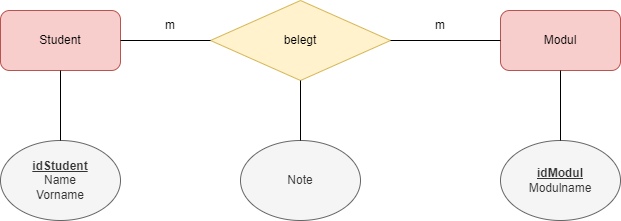

The diagram above was exported from draw.io. Its source (the exported page's mxGraphModel, read from the mxfile embedded in the PNG):
<mxGraphModel dx="1098" dy="964" grid="1" gridSize="10" guides="1" tooltips="1" connect="1" arrows="1" fold="1" page="1" pageScale="1" pageWidth="850" pageHeight="1100" math="0" shadow="0" extFonts="Permanent Marker^https://fonts.googleapis.com/css?family=Permanent+Marker">
  <root>
    <mxCell id="0" />
    <mxCell id="1" parent="0" />
    <mxCell id="pNeCfWwJ1-UIDCSCbube-1" value="Student" style="rounded=1;whiteSpace=wrap;html=1;fillColor=#f8cecc;strokeColor=#b85450;" vertex="1" parent="1">
      <mxGeometry x="120" y="130" width="120" height="60" as="geometry" />
    </mxCell>
    <mxCell id="pNeCfWwJ1-UIDCSCbube-2" value="Modul" style="rounded=1;whiteSpace=wrap;html=1;fillColor=#f8cecc;strokeColor=#b85450;" vertex="1" parent="1">
      <mxGeometry x="620" y="130" width="120" height="60" as="geometry" />
    </mxCell>
    <mxCell id="pNeCfWwJ1-UIDCSCbube-3" value="belegt" style="rhombus;whiteSpace=wrap;html=1;fillColor=#fff2cc;strokeColor=#d6b656;" vertex="1" parent="1">
      <mxGeometry x="330" y="120" width="180" height="80" as="geometry" />
    </mxCell>
    <mxCell id="pNeCfWwJ1-UIDCSCbube-4" value="" style="endArrow=none;html=1;rounded=0;entryX=1;entryY=0.5;entryDx=0;entryDy=0;exitX=0;exitY=0.5;exitDx=0;exitDy=0;" edge="1" parent="1" source="pNeCfWwJ1-UIDCSCbube-3" target="pNeCfWwJ1-UIDCSCbube-1">
      <mxGeometry width="50" height="50" relative="1" as="geometry">
        <mxPoint x="430" y="130" as="sourcePoint" />
        <mxPoint x="480" y="80" as="targetPoint" />
      </mxGeometry>
    </mxCell>
    <mxCell id="pNeCfWwJ1-UIDCSCbube-5" value="" style="endArrow=none;html=1;rounded=0;entryX=0;entryY=0.5;entryDx=0;entryDy=0;exitX=1;exitY=0.5;exitDx=0;exitDy=0;" edge="1" parent="1" source="pNeCfWwJ1-UIDCSCbube-3" target="pNeCfWwJ1-UIDCSCbube-2">
      <mxGeometry width="50" height="50" relative="1" as="geometry">
        <mxPoint x="430" y="130" as="sourcePoint" />
        <mxPoint x="480" y="80" as="targetPoint" />
      </mxGeometry>
    </mxCell>
    <mxCell id="pNeCfWwJ1-UIDCSCbube-6" value="Note" style="ellipse;whiteSpace=wrap;html=1;fillColor=#f5f5f5;fontColor=#333333;strokeColor=#666666;" vertex="1" parent="1">
      <mxGeometry x="360" y="260" width="120" height="80" as="geometry" />
    </mxCell>
    <mxCell id="pNeCfWwJ1-UIDCSCbube-7" value="&lt;u&gt;&lt;b&gt;idStudent&lt;/b&gt;&lt;/u&gt;&lt;div&gt;Name&lt;/div&gt;&lt;div&gt;Vorname&lt;/div&gt;" style="ellipse;whiteSpace=wrap;html=1;fillColor=#f5f5f5;fontColor=#333333;strokeColor=#666666;" vertex="1" parent="1">
      <mxGeometry x="120" y="260" width="120" height="80" as="geometry" />
    </mxCell>
    <mxCell id="pNeCfWwJ1-UIDCSCbube-8" value="&lt;div&gt;&lt;b&gt;&lt;u&gt;idModul&lt;/u&gt;&lt;/b&gt;&lt;/div&gt;Modulname" style="ellipse;whiteSpace=wrap;html=1;fillColor=#f5f5f5;fontColor=#333333;strokeColor=#666666;" vertex="1" parent="1">
      <mxGeometry x="620" y="260" width="120" height="80" as="geometry" />
    </mxCell>
    <mxCell id="pNeCfWwJ1-UIDCSCbube-9" value="" style="endArrow=none;html=1;rounded=0;entryX=0.5;entryY=0;entryDx=0;entryDy=0;exitX=0.5;exitY=1;exitDx=0;exitDy=0;" edge="1" parent="1" source="pNeCfWwJ1-UIDCSCbube-1" target="pNeCfWwJ1-UIDCSCbube-7">
      <mxGeometry width="50" height="50" relative="1" as="geometry">
        <mxPoint x="430" y="130" as="sourcePoint" />
        <mxPoint x="480" y="80" as="targetPoint" />
      </mxGeometry>
    </mxCell>
    <mxCell id="pNeCfWwJ1-UIDCSCbube-10" value="" style="endArrow=none;html=1;rounded=0;entryX=0.5;entryY=0;entryDx=0;entryDy=0;exitX=0.5;exitY=1;exitDx=0;exitDy=0;" edge="1" parent="1" source="pNeCfWwJ1-UIDCSCbube-2" target="pNeCfWwJ1-UIDCSCbube-8">
      <mxGeometry width="50" height="50" relative="1" as="geometry">
        <mxPoint x="430" y="130" as="sourcePoint" />
        <mxPoint x="480" y="80" as="targetPoint" />
      </mxGeometry>
    </mxCell>
    <mxCell id="pNeCfWwJ1-UIDCSCbube-11" value="" style="endArrow=none;html=1;rounded=0;exitX=0.5;exitY=0;exitDx=0;exitDy=0;entryX=0.5;entryY=1;entryDx=0;entryDy=0;" edge="1" parent="1" source="pNeCfWwJ1-UIDCSCbube-6" target="pNeCfWwJ1-UIDCSCbube-3">
      <mxGeometry width="50" height="50" relative="1" as="geometry">
        <mxPoint x="430" y="130" as="sourcePoint" />
        <mxPoint x="480" y="80" as="targetPoint" />
      </mxGeometry>
    </mxCell>
    <mxCell id="pNeCfWwJ1-UIDCSCbube-12" value="m" style="text;html=1;align=center;verticalAlign=middle;whiteSpace=wrap;rounded=0;" vertex="1" parent="1">
      <mxGeometry x="260" y="130" width="60" height="30" as="geometry" />
    </mxCell>
    <mxCell id="pNeCfWwJ1-UIDCSCbube-13" value="m" style="text;html=1;align=center;verticalAlign=middle;whiteSpace=wrap;rounded=0;" vertex="1" parent="1">
      <mxGeometry x="530" y="130" width="60" height="30" as="geometry" />
    </mxCell>
  </root>
</mxGraphModel>